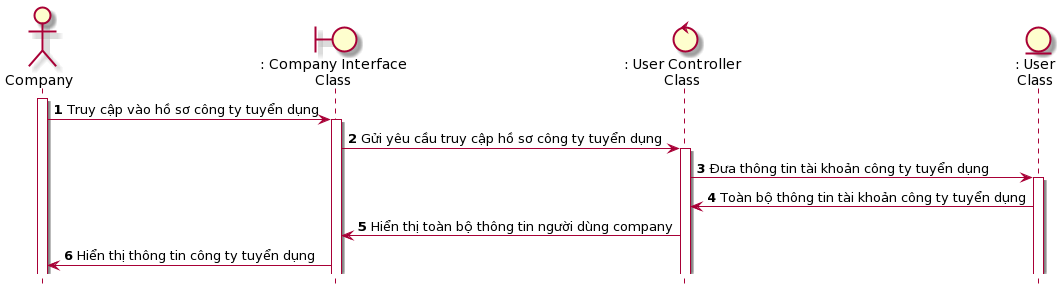

The diagram above was rendered by PlantUML. Its source (embedded in the PNG):
@startuml
skin rose 
hide footbox
actor company as "Company"
boundary companyInterface as ": Company Interface\nClass"
control userController as ": User Controller\nClass"
entity User as ": User\nClass"
company++
autonumber
company -> companyInterface++: Truy cập vào hồ sơ công ty tuyển dụng
companyInterface -> userController++: Gửi yêu cầu truy cập hồ sơ công ty tuyển dụng
userController -> User++: Đưa thông tin tài khoản công ty tuyển dụng
User -> userController: Toàn bộ thông tin tài khoản công ty tuyển dụng 
userController -> companyInterface: Hiển thị toàn bộ thông tin người dùng company
companyInterface -> company: Hiển thị thông tin công ty tuyển dụng
@enduml